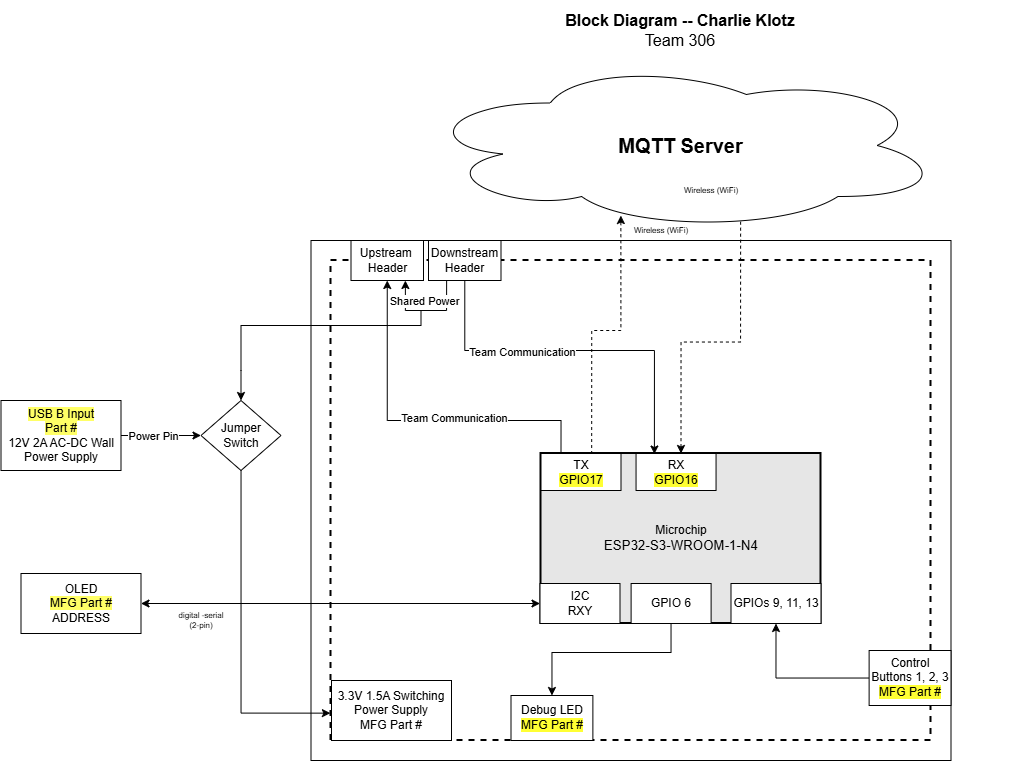

The diagram above was exported from draw.io. Its source (the exported page's mxGraphModel, read from the mxfile embedded in the PNG):
<mxGraphModel dx="3431.5" dy="874" grid="1" gridSize="10" guides="1" tooltips="1" connect="1" arrows="1" fold="1" page="1" pageScale="1.5" pageWidth="1169" pageHeight="827" background="#ffffff" math="0" shadow="0">
  <root>
    <mxCell id="0" style=";html=1;" />
    <mxCell id="1" parent="0" style=";html=1;" />
    <mxCell id="aC57QmPyYTqG6Asludqg-9" parent="1" style="rounded=0;whiteSpace=wrap;html=1;fontSize=16;fillColor=none;" value="" vertex="1">
      <mxGeometry height="520" width="640" x="-20" y="350" as="geometry" />
    </mxCell>
    <mxCell id="zSoxXOAhGFOt2usmLHU0-1" parent="1" style="rounded=0;whiteSpace=wrap;html=1;fillColor=none;dashed=1;strokeWidth=2;" value="&amp;nbsp; &amp;nbsp; &amp;nbsp; &amp;nbsp; &amp;nbsp; &amp;nbsp; &amp;nbsp; &amp;nbsp; &amp;nbsp; &amp;nbsp; &amp;nbsp;" vertex="1">
      <mxGeometry height="480" width="600" y="370" as="geometry" />
    </mxCell>
    <mxCell id="zSoxXOAhGFOt2usmLHU0-2" parent="1" style="rounded=0;whiteSpace=wrap;html=1;fillColor=none;dashed=1;strokeWidth=2;" value="" vertex="1">
      <mxGeometry width="600" y="850" as="geometry" />
    </mxCell>
    <mxCell id="9j5Bc3N9rgv02oG_bQQu-1" parent="1" style="ellipse;shape=cloud;whiteSpace=wrap;html=1;" value="&lt;b&gt;&lt;font style=&quot;font-size: 20px&quot;&gt;MQTT Server&lt;/font&gt;&lt;/b&gt;" vertex="1">
      <mxGeometry height="170" width="523" x="88.5" y="170" as="geometry" />
    </mxCell>
    <mxCell id="JOMnKlJys3NHe0t_5HwK-3" parent="1" style="text;html=1;strokeColor=none;fillColor=none;align=center;verticalAlign=middle;whiteSpace=wrap;rounded=0;fontSize=8;rotation=0;" value="&lt;div&gt;digital -serial&lt;/div&gt;(2-pin)" vertex="1">
      <mxGeometry height="20" width="60" x="-160" y="720" as="geometry" />
    </mxCell>
    <mxCell id="J8ns3n-xOa6iXa_PQh_Z-11" parent="1" style="rounded=0;whiteSpace=wrap;html=1;" value="3.3V 1.5A Switching Power Supply&lt;br&gt;&lt;span style=&quot;background-color: rgb(255, 255, 51);&quot;&gt;&lt;span style=&quot;background-color: rgb(255, 255, 51);&quot;&gt;&lt;span style=&quot;background-color: light-dark(#ffffff, var(--ge-dark-color, #121212));&quot;&gt;MFG Part #&lt;/span&gt;&lt;/span&gt;&lt;/span&gt;" vertex="1">
      <mxGeometry height="60" width="120" x="0.5" y="790" as="geometry" />
    </mxCell>
    <mxCell id="aC57QmPyYTqG6Asludqg-6" edge="1" parent="1" source="9j5Bc3N9rgv02oG_bQQu-6" style="edgeStyle=orthogonalEdgeStyle;rounded=0;orthogonalLoop=1;jettySize=auto;html=1;startArrow=classic;startFill=1;fontSize=8;entryX=0.614;entryY=0.934;entryDx=0;entryDy=0;entryPerimeter=0;endArrow=none;endFill=0;dashed=1;exitX=0.5;exitY=0;exitDx=0;exitDy=0;" target="9j5Bc3N9rgv02oG_bQQu-1">
      <mxGeometry relative="1" as="geometry">
        <mxPoint x="409.5" y="399.9999999999999" as="sourcePoint" />
        <mxPoint x="470" y="290" as="targetPoint" />
      </mxGeometry>
    </mxCell>
    <mxCell id="aC57QmPyYTqG6Asludqg-7" edge="1" parent="1" source="9j5Bc3N9rgv02oG_bQQu-6" style="edgeStyle=orthogonalEdgeStyle;rounded=0;orthogonalLoop=1;jettySize=auto;html=1;entryX=0.385;entryY=0.912;entryDx=0;entryDy=0;entryPerimeter=0;startArrow=none;startFill=0;fontSize=8;dashed=1;exitX=0.181;exitY=0.003;exitDx=0;exitDy=0;exitPerimeter=0;" target="9j5Bc3N9rgv02oG_bQQu-1">
      <mxGeometry relative="1" as="geometry">
        <Array as="points">
          <mxPoint x="261" y="440" />
          <mxPoint x="290" y="440" />
        </Array>
        <mxPoint x="290" y="460" as="sourcePoint" />
      </mxGeometry>
    </mxCell>
    <mxCell id="aC57QmPyYTqG6Asludqg-8" parent="1" style="text;html=1;strokeColor=none;fillColor=none;align=center;verticalAlign=middle;whiteSpace=wrap;rounded=0;fontSize=16;" value="&lt;div style=&quot;font-size: 16px&quot;&gt;&lt;b style=&quot;font-size: 16px&quot;&gt;Block Diagram -- Charlie Klotz&lt;br&gt;&lt;/b&gt;&lt;/div&gt;&lt;div style=&quot;font-size: 16px&quot;&gt;Team 306&lt;br style=&quot;font-size: 16px&quot;&gt;&lt;/div&gt;" vertex="1">
      <mxGeometry height="60" width="660" x="19" y="110" as="geometry" />
    </mxCell>
    <mxCell id="qvk3YT8bBgQgHgqkpW-t-4" parent="1" style="text;html=1;strokeColor=none;fillColor=none;align=center;verticalAlign=middle;whiteSpace=wrap;rounded=0;fontSize=8;rotation=0;" value="&lt;div style=&quot;font-size: 8px&quot;&gt;Wireless (WiFi)&lt;/div&gt;" vertex="1">
      <mxGeometry height="20" width="60" x="300.11" y="330" as="geometry" />
    </mxCell>
    <mxCell id="Jm0UklxG5w7mDhQz4Tn1-1" parent="1" style="text;html=1;strokeColor=none;fillColor=none;align=center;verticalAlign=middle;whiteSpace=wrap;rounded=0;fontSize=8;rotation=0;" value="&lt;div style=&quot;font-size: 8px&quot;&gt;Wireless (WiFi)&lt;/div&gt;" vertex="1">
      <mxGeometry height="20" width="60" x="350" y="290" as="geometry" />
    </mxCell>
    <mxCell id="TSXNeV2rgrH-Q75M7TN9-3" edge="1" parent="1" source="9j5Bc3N9rgv02oG_bQQu-6" style="edgeStyle=orthogonalEdgeStyle;rounded=0;orthogonalLoop=1;jettySize=auto;html=1;" target="TSXNeV2rgrH-Q75M7TN9-2">
      <mxGeometry relative="1" as="geometry">
        <Array as="points">
          <mxPoint x="340" y="762" />
          <mxPoint x="221" y="762" />
        </Array>
      </mxGeometry>
    </mxCell>
    <mxCell id="9j5Bc3N9rgv02oG_bQQu-6" parent="1" style="rounded=0;whiteSpace=wrap;html=1;strokeWidth=2;fillColor=#E6E6E6;" value="&lt;div&gt;Microchip&lt;/div&gt;&lt;div&gt;&lt;span style=&quot;background-color: transparent; font-size: 13.3333px;&quot;&gt;&lt;font face=&quot;arial&quot;&gt;ESP32-S3-WROOM-1-&lt;/font&gt;&lt;/span&gt;&lt;span style=&quot;font-family: arial; background-color: transparent; font-size: 13.3333px; color: light-dark(rgb(0, 0, 0), rgb(255, 255, 255));&quot;&gt;N4&lt;/span&gt;&lt;/div&gt;" vertex="1">
      <mxGeometry height="170" width="280" x="210" y="563" as="geometry" />
    </mxCell>
    <mxCell id="9j5Bc3N9rgv02oG_bQQu-30" parent="1" style="rounded=0;whiteSpace=wrap;html=1;" value="&lt;div&gt;I2C&lt;/div&gt;&lt;div&gt;&lt;span style=&quot;background-color: rgb(255, 255, 102);&quot;&gt;&lt;span style=&quot;background-color: light-dark(#ffffff, var(--ge-dark-color, #121212));&quot;&gt;RXY&lt;br&gt;&lt;/span&gt;&lt;/span&gt;&lt;/div&gt;" vertex="1">
      <mxGeometry height="40" width="80" x="209" y="693" as="geometry" />
    </mxCell>
    <mxCell id="9j5Bc3N9rgv02oG_bQQu-31" parent="1" style="rounded=0;whiteSpace=wrap;html=1;" value="&lt;div&gt;GPIO 6&lt;/div&gt;" vertex="1">
      <mxGeometry height="40" width="80" x="300.11" y="693" as="geometry" />
    </mxCell>
    <mxCell id="TSXNeV2rgrH-Q75M7TN9-2" parent="1" style="rounded=0;whiteSpace=wrap;html=1;" value="&lt;div&gt;Debug LED&lt;/div&gt;&lt;div&gt;&lt;span style=&quot;background-color: light-dark(rgb(255, 255, 51), rgb(43, 43, 0)); color: light-dark(rgb(0, 0, 0), rgb(255, 255, 255));&quot;&gt;MFG Part #&lt;/span&gt;&lt;/div&gt;" vertex="1">
      <mxGeometry height="45" width="81.88" x="180" y="805" as="geometry" />
    </mxCell>
    <mxCell id="FcqF2R64yWEHCIQ-PRLe-27" edge="1" parent="1" source="TSXNeV2rgrH-Q75M7TN9-4" style="edgeStyle=orthogonalEdgeStyle;rounded=0;orthogonalLoop=1;jettySize=auto;html=1;entryX=0;entryY=0.5;entryDx=0;entryDy=0;" target="FcqF2R64yWEHCIQ-PRLe-24">
      <mxGeometry relative="1" as="geometry" />
    </mxCell>
    <mxCell id="FcqF2R64yWEHCIQ-PRLe-28" connectable="0" parent="FcqF2R64yWEHCIQ-PRLe-27" style="edgeLabel;html=1;align=center;verticalAlign=middle;resizable=0;points=[];" value="Power Pin" vertex="1">
      <mxGeometry relative="1" x="-0.197" as="geometry">
        <mxPoint as="offset" />
      </mxGeometry>
    </mxCell>
    <mxCell id="TSXNeV2rgrH-Q75M7TN9-4" parent="1" style="rounded=0;whiteSpace=wrap;html=1;" value="&lt;span style=&quot;background-color: rgb(255, 255, 102);&quot;&gt;USB B Input&lt;/span&gt;&lt;div&gt;&lt;span style=&quot;background-color: rgb(255, 255, 102);&quot;&gt;Part #&lt;/span&gt;&lt;/div&gt;&lt;div&gt;12V 2A AC-DC Wall Power Supply&lt;/div&gt;" vertex="1">
      <mxGeometry height="70" width="120" x="-330" y="510" as="geometry" />
    </mxCell>
    <mxCell id="TSXNeV2rgrH-Q75M7TN9-9" edge="1" parent="1" source="TSXNeV2rgrH-Q75M7TN9-8" style="edgeStyle=orthogonalEdgeStyle;rounded=0;orthogonalLoop=1;jettySize=auto;html=1;exitX=1;exitY=0.5;exitDx=0;exitDy=0;entryX=0;entryY=0.5;entryDx=0;entryDy=0;startArrow=classic;startFill=1;" target="9j5Bc3N9rgv02oG_bQQu-30">
      <mxGeometry relative="1" as="geometry" />
    </mxCell>
    <mxCell id="TSXNeV2rgrH-Q75M7TN9-8" parent="1" style="rounded=0;whiteSpace=wrap;html=1;" value="&lt;div&gt;OLED&lt;/div&gt;&lt;div&gt;&lt;span style=&quot;background-color: rgb(255, 255, 102);&quot;&gt;MFG Part #&lt;/span&gt;&lt;br&gt;&lt;/div&gt;&lt;div&gt;&lt;span&gt;ADDRESS&lt;/span&gt;&lt;br&gt;&lt;/div&gt;" vertex="1">
      <mxGeometry height="60" width="120" x="-310" y="683" as="geometry" />
    </mxCell>
    <mxCell id="TSXNeV2rgrH-Q75M7TN9-10" parent="1" style="rounded=0;whiteSpace=wrap;html=1;" value="&lt;div&gt;TX&lt;/div&gt;&lt;span style=&quot;background-color: rgb(255, 255, 51);&quot;&gt;GPIO17&lt;/span&gt;" vertex="1">
      <mxGeometry height="37" width="80" x="210" y="563" as="geometry" />
    </mxCell>
    <mxCell id="TSXNeV2rgrH-Q75M7TN9-15" edge="1" parent="1" source="TSXNeV2rgrH-Q75M7TN9-11" style="edgeStyle=orthogonalEdgeStyle;rounded=0;orthogonalLoop=1;jettySize=auto;html=1;exitX=0.5;exitY=1;exitDx=0;exitDy=0;entryX=0.25;entryY=0;entryDx=0;entryDy=0;startArrow=classic;startFill=1;endArrow=none;endFill=0;" target="TSXNeV2rgrH-Q75M7TN9-10">
      <mxGeometry relative="1" as="geometry">
        <Array as="points">
          <mxPoint x="56" y="530" />
          <mxPoint x="230" y="530" />
        </Array>
      </mxGeometry>
    </mxCell>
    <mxCell id="FcqF2R64yWEHCIQ-PRLe-19" connectable="0" parent="TSXNeV2rgrH-Q75M7TN9-15" style="edgeLabel;html=1;align=center;verticalAlign=middle;resizable=0;points=[];" value="Team Communication" vertex="1">
      <mxGeometry relative="1" x="0.1954" y="3" as="geometry">
        <mxPoint as="offset" />
      </mxGeometry>
    </mxCell>
    <mxCell id="TSXNeV2rgrH-Q75M7TN9-11" parent="1" style="rounded=0;whiteSpace=wrap;html=1;" value="&lt;div&gt;Upstream&amp;nbsp;&lt;/div&gt;&lt;div&gt;Header&lt;/div&gt;" vertex="1">
      <mxGeometry height="40" width="72.5" x="20" y="350" as="geometry" />
    </mxCell>
    <mxCell id="FcqF2R64yWEHCIQ-PRLe-7" edge="1" parent="1" source="TSXNeV2rgrH-Q75M7TN9-14" style="edgeStyle=orthogonalEdgeStyle;rounded=0;orthogonalLoop=1;jettySize=auto;html=1;exitX=0.25;exitY=1;exitDx=0;exitDy=0;entryX=0.75;entryY=1;entryDx=0;entryDy=0;" target="TSXNeV2rgrH-Q75M7TN9-11">
      <mxGeometry relative="1" as="geometry">
        <Array as="points">
          <mxPoint x="116" y="420" />
          <mxPoint x="74" y="420" />
        </Array>
      </mxGeometry>
    </mxCell>
    <mxCell id="FcqF2R64yWEHCIQ-PRLe-9" connectable="0" parent="FcqF2R64yWEHCIQ-PRLe-7" style="edgeLabel;html=1;align=center;verticalAlign=middle;resizable=0;points=[];" value="Shared Power" vertex="1">
      <mxGeometry relative="1" x="0.0419" as="geometry">
        <mxPoint y="-10" as="offset" />
      </mxGeometry>
    </mxCell>
    <mxCell id="TSXNeV2rgrH-Q75M7TN9-14" parent="1" style="rounded=0;whiteSpace=wrap;html=1;" value="Downstream &lt;br&gt;&lt;div&gt;Header&lt;/div&gt;" vertex="1">
      <mxGeometry height="40" width="72.5" x="97.5" y="350" as="geometry" />
    </mxCell>
    <mxCell id="z0LhJKLcNhkve86pkQoG-6" parent="1" style="rounded=0;whiteSpace=wrap;html=1;" value="&lt;div&gt;GPIOs 9, 11, 13&lt;/div&gt;" vertex="1">
      <mxGeometry height="40" width="90" x="400" y="693" as="geometry" />
    </mxCell>
    <mxCell id="FcqF2R64yWEHCIQ-PRLe-5" edge="1" parent="1" source="z0LhJKLcNhkve86pkQoG-7" style="edgeStyle=orthogonalEdgeStyle;rounded=0;orthogonalLoop=1;jettySize=auto;html=1;entryX=0.5;entryY=1;entryDx=0;entryDy=0;" target="z0LhJKLcNhkve86pkQoG-6">
      <mxGeometry relative="1" as="geometry" />
    </mxCell>
    <mxCell id="z0LhJKLcNhkve86pkQoG-7" parent="1" style="rounded=0;whiteSpace=wrap;html=1;" value="&lt;div&gt;Control Buttons 1, 2, 3&lt;/div&gt;&lt;div&gt;&lt;span style=&quot;background-color: rgb(255, 255, 51);&quot;&gt;MFG Part #&lt;/span&gt;&lt;br&gt;&lt;/div&gt;" vertex="1">
      <mxGeometry height="55" width="81.88" x="538.12" y="760" as="geometry" />
    </mxCell>
    <mxCell id="FcqF2R64yWEHCIQ-PRLe-12" edge="1" parent="1" style="endArrow=classic;html=1;rounded=0;jumpSize=3;entryX=0.5;entryY=0;entryDx=0;entryDy=0;" target="FcqF2R64yWEHCIQ-PRLe-24" value="">
      <mxGeometry height="50" relative="1" width="50" as="geometry">
        <Array as="points">
          <mxPoint x="90" y="435" />
          <mxPoint x="15" y="435" />
          <mxPoint x="-55" y="435" />
          <mxPoint x="-75" y="435" />
          <mxPoint x="-90" y="435" />
          <mxPoint x="-90" y="480" />
        </Array>
        <mxPoint x="90" y="420" as="sourcePoint" />
        <mxPoint x="-100" y="480" as="targetPoint" />
      </mxGeometry>
    </mxCell>
    <mxCell id="FcqF2R64yWEHCIQ-PRLe-16" parent="1" style="rounded=0;whiteSpace=wrap;html=1;" value="&lt;div&gt;RX&lt;/div&gt;&lt;span style=&quot;background-color: rgb(255, 255, 51);&quot;&gt;GPIO16&lt;/span&gt;" vertex="1">
      <mxGeometry height="37" width="80" x="305.05" y="563" as="geometry" />
    </mxCell>
    <mxCell id="FcqF2R64yWEHCIQ-PRLe-18" edge="1" parent="1" source="TSXNeV2rgrH-Q75M7TN9-14" style="edgeStyle=orthogonalEdgeStyle;rounded=0;orthogonalLoop=1;jettySize=auto;html=1;entryX=0.405;entryY=0.003;entryDx=0;entryDy=0;entryPerimeter=0;" target="9j5Bc3N9rgv02oG_bQQu-6">
      <mxGeometry relative="1" as="geometry">
        <Array as="points">
          <mxPoint x="134" y="460" />
          <mxPoint x="323" y="460" />
        </Array>
      </mxGeometry>
    </mxCell>
    <mxCell id="FcqF2R64yWEHCIQ-PRLe-20" connectable="0" parent="FcqF2R64yWEHCIQ-PRLe-18" style="edgeLabel;html=1;align=center;verticalAlign=middle;resizable=0;points=[];" value="Team Communication" vertex="1">
      <mxGeometry relative="1" x="-0.3497" y="-1" as="geometry">
        <mxPoint x="9" as="offset" />
      </mxGeometry>
    </mxCell>
    <mxCell id="FcqF2R64yWEHCIQ-PRLe-30" edge="1" parent="1" source="FcqF2R64yWEHCIQ-PRLe-24" style="edgeStyle=orthogonalEdgeStyle;rounded=0;orthogonalLoop=1;jettySize=auto;html=1;entryX=-0.001;entryY=0.943;entryDx=0;entryDy=0;entryPerimeter=0;" target="zSoxXOAhGFOt2usmLHU0-1">
      <mxGeometry relative="1" as="geometry">
        <Array as="points">
          <mxPoint x="-90" y="823" />
        </Array>
        <mxPoint x="-90" y="820" as="targetPoint" />
      </mxGeometry>
    </mxCell>
    <mxCell id="FcqF2R64yWEHCIQ-PRLe-24" parent="1" style="rhombus;whiteSpace=wrap;html=1;" value="Jumper Switch" vertex="1">
      <mxGeometry height="70" width="80" x="-130" y="510" as="geometry" />
    </mxCell>
  </root>
</mxGraphModel>